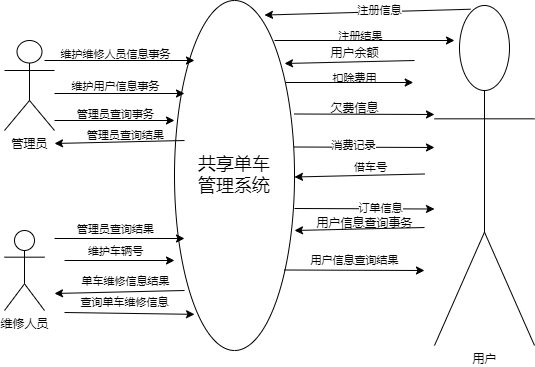

The diagram above was exported from draw.io. Its source (the exported page's mxGraphModel, read from the mxfile embedded in the PNG):
<mxGraphModel dx="1036" dy="654" grid="1" gridSize="10" guides="1" tooltips="1" connect="1" arrows="1" fold="1" page="1" pageScale="1" pageWidth="850" pageHeight="1100" background="#ffffff" math="0" shadow="0" extFonts="Permanent Marker^https://fonts.googleapis.com/css?family=Permanent+Marker">
  <root>
    <mxCell id="0" />
    <mxCell id="1" parent="0" />
    <mxCell id="OZZ2Ar5QI2eO24dXF_nY-1" value="管理员" style="shape=umlActor;verticalLabelPosition=bottom;verticalAlign=top;html=1;labelBackgroundColor=none;" parent="1" vertex="1">
      <mxGeometry x="230" y="360" width="50" height="90" as="geometry" />
    </mxCell>
    <mxCell id="OZZ2Ar5QI2eO24dXF_nY-4" value="维修人员" style="shape=umlActor;verticalLabelPosition=bottom;verticalAlign=top;html=1;labelBackgroundColor=none;" parent="1" vertex="1">
      <mxGeometry x="230" y="550" width="40" height="80" as="geometry" />
    </mxCell>
    <mxCell id="OZZ2Ar5QI2eO24dXF_nY-5" value="用户" style="shape=umlActor;verticalLabelPosition=bottom;verticalAlign=top;html=1;labelBackgroundColor=none;" parent="1" vertex="1">
      <mxGeometry x="660" y="325" width="100" height="340" as="geometry" />
    </mxCell>
    <mxCell id="OZZ2Ar5QI2eO24dXF_nY-6" value="&lt;font style=&quot;font-size: 18px;&quot;&gt;共享单车&lt;br&gt;管理系统&lt;/font&gt;" style="ellipse;whiteSpace=wrap;html=1;labelBackgroundColor=none;" parent="1" vertex="1">
      <mxGeometry x="400" y="320" width="120" height="350" as="geometry" />
    </mxCell>
    <mxCell id="OZZ2Ar5QI2eO24dXF_nY-15" value="" style="endArrow=classic;html=1;rounded=0;labelBackgroundColor=none;fontColor=default;" parent="1" edge="1">
      <mxGeometry width="50" height="50" relative="1" as="geometry">
        <mxPoint x="520" y="433.5" as="sourcePoint" />
        <mxPoint x="660" y="434" as="targetPoint" />
      </mxGeometry>
    </mxCell>
    <mxCell id="OZZ2Ar5QI2eO24dXF_nY-17" value="" style="endArrow=classic;html=1;rounded=0;labelBackgroundColor=none;fontColor=default;" parent="1" edge="1">
      <mxGeometry width="50" height="50" relative="1" as="geometry">
        <mxPoint x="650" y="493.5" as="sourcePoint" />
        <mxPoint x="520" y="496.5" as="targetPoint" />
      </mxGeometry>
    </mxCell>
    <mxCell id="OZZ2Ar5QI2eO24dXF_nY-29" value="借车号" style="edgeLabel;html=1;align=center;verticalAlign=middle;resizable=0;points=[];labelBackgroundColor=none;" parent="OZZ2Ar5QI2eO24dXF_nY-17" vertex="1" connectable="0">
      <mxGeometry x="-0.1699" y="-2" relative="1" as="geometry">
        <mxPoint y="-6" as="offset" />
      </mxGeometry>
    </mxCell>
    <mxCell id="OZZ2Ar5QI2eO24dXF_nY-18" value="" style="endArrow=classic;html=1;rounded=0;labelBackgroundColor=none;fontColor=default;" parent="1" edge="1">
      <mxGeometry width="50" height="50" relative="1" as="geometry">
        <mxPoint x="640" y="380" as="sourcePoint" />
        <mxPoint x="510" y="383" as="targetPoint" />
      </mxGeometry>
    </mxCell>
    <mxCell id="OZZ2Ar5QI2eO24dXF_nY-20" value="" style="endArrow=classic;html=1;rounded=0;labelBackgroundColor=none;fontColor=default;" parent="1" edge="1">
      <mxGeometry width="50" height="50" relative="1" as="geometry">
        <mxPoint x="650" y="547" as="sourcePoint" />
        <mxPoint x="520" y="550" as="targetPoint" />
      </mxGeometry>
    </mxCell>
    <mxCell id="OZZ2Ar5QI2eO24dXF_nY-23" value="" style="endArrow=classic;html=1;rounded=0;labelBackgroundColor=none;fontColor=default;" parent="1" edge="1">
      <mxGeometry width="50" height="50" relative="1" as="geometry">
        <mxPoint x="511.25" y="402" as="sourcePoint" />
        <mxPoint x="638.75" y="402" as="targetPoint" />
      </mxGeometry>
    </mxCell>
    <mxCell id="OZZ2Ar5QI2eO24dXF_nY-25" value="扣除费用" style="edgeLabel;html=1;align=center;verticalAlign=middle;resizable=0;points=[];labelBackgroundColor=none;" parent="OZZ2Ar5QI2eO24dXF_nY-23" vertex="1" connectable="0">
      <mxGeometry x="-0.3307" y="-3" relative="1" as="geometry">
        <mxPoint x="25" y="-8" as="offset" />
      </mxGeometry>
    </mxCell>
    <mxCell id="OZZ2Ar5QI2eO24dXF_nY-24" value="用户余额" style="text;html=1;align=center;verticalAlign=middle;resizable=0;points=[];autosize=1;strokeColor=none;fillColor=none;labelBackgroundColor=none;" parent="1" vertex="1">
      <mxGeometry x="545" y="358" width="70" height="30" as="geometry" />
    </mxCell>
    <mxCell id="OZZ2Ar5QI2eO24dXF_nY-26" value="欠费信息" style="text;html=1;align=center;verticalAlign=middle;resizable=0;points=[];autosize=1;strokeColor=none;fillColor=none;labelBackgroundColor=none;" parent="1" vertex="1">
      <mxGeometry x="545" y="413" width="70" height="30" as="geometry" />
    </mxCell>
    <mxCell id="OZZ2Ar5QI2eO24dXF_nY-31" value="用户信息查询事务" style="text;html=1;align=center;verticalAlign=middle;resizable=0;points=[];autosize=1;strokeColor=none;fillColor=none;labelBackgroundColor=none;" parent="1" vertex="1">
      <mxGeometry x="530" y="528" width="120" height="30" as="geometry" />
    </mxCell>
    <mxCell id="OZZ2Ar5QI2eO24dXF_nY-33" value="" style="endArrow=classic;html=1;rounded=0;labelBackgroundColor=none;fontColor=default;" parent="1" edge="1">
      <mxGeometry width="50" height="50" relative="1" as="geometry">
        <mxPoint x="270" y="380" as="sourcePoint" />
        <mxPoint x="420" y="380" as="targetPoint" />
      </mxGeometry>
    </mxCell>
    <mxCell id="OZZ2Ar5QI2eO24dXF_nY-41" value="维护维修人员信息事务" style="edgeLabel;html=1;align=center;verticalAlign=middle;resizable=0;points=[];labelBackgroundColor=none;" parent="OZZ2Ar5QI2eO24dXF_nY-33" vertex="1" connectable="0">
      <mxGeometry x="-0.1845" relative="1" as="geometry">
        <mxPoint x="9" y="-7" as="offset" />
      </mxGeometry>
    </mxCell>
    <mxCell id="OZZ2Ar5QI2eO24dXF_nY-34" value="" style="endArrow=classic;html=1;rounded=0;labelBackgroundColor=none;fontColor=default;" parent="1" edge="1">
      <mxGeometry width="50" height="50" relative="1" as="geometry">
        <mxPoint x="280" y="413" as="sourcePoint" />
        <mxPoint x="410" y="413" as="targetPoint" />
      </mxGeometry>
    </mxCell>
    <mxCell id="OZZ2Ar5QI2eO24dXF_nY-42" value="维护用户信息事务" style="edgeLabel;html=1;align=center;verticalAlign=middle;resizable=0;points=[];labelBackgroundColor=none;" parent="OZZ2Ar5QI2eO24dXF_nY-34" vertex="1" connectable="0">
      <mxGeometry x="-0.2151" y="1" relative="1" as="geometry">
        <mxPoint x="9" y="-7" as="offset" />
      </mxGeometry>
    </mxCell>
    <mxCell id="OZZ2Ar5QI2eO24dXF_nY-35" value="" style="endArrow=classic;html=1;rounded=0;labelBackgroundColor=none;fontColor=default;" parent="1" edge="1">
      <mxGeometry width="50" height="50" relative="1" as="geometry">
        <mxPoint x="280" y="440" as="sourcePoint" />
        <mxPoint x="400" y="440" as="targetPoint" />
      </mxGeometry>
    </mxCell>
    <mxCell id="OZZ2Ar5QI2eO24dXF_nY-43" value="管理员查询事务" style="edgeLabel;html=1;align=center;verticalAlign=middle;resizable=0;points=[];labelBackgroundColor=none;" parent="OZZ2Ar5QI2eO24dXF_nY-35" vertex="1" connectable="0">
      <mxGeometry x="-0.2156" y="-1" relative="1" as="geometry">
        <mxPoint x="13" y="-8" as="offset" />
      </mxGeometry>
    </mxCell>
    <mxCell id="OZZ2Ar5QI2eO24dXF_nY-36" value="" style="endArrow=classic;html=1;rounded=0;labelBackgroundColor=none;fontColor=default;" parent="1" edge="1">
      <mxGeometry width="50" height="50" relative="1" as="geometry">
        <mxPoint x="410" y="460" as="sourcePoint" />
        <mxPoint x="280" y="463" as="targetPoint" />
      </mxGeometry>
    </mxCell>
    <mxCell id="OZZ2Ar5QI2eO24dXF_nY-44" value="管理员查询结果" style="edgeLabel;html=1;align=center;verticalAlign=middle;resizable=0;points=[];labelBackgroundColor=none;" parent="OZZ2Ar5QI2eO24dXF_nY-36" vertex="1" connectable="0">
      <mxGeometry x="-0.1854" y="-2" relative="1" as="geometry">
        <mxPoint x="-6" y="-5" as="offset" />
      </mxGeometry>
    </mxCell>
    <mxCell id="OZZ2Ar5QI2eO24dXF_nY-37" value="" style="endArrow=classic;html=1;rounded=0;labelBackgroundColor=none;fontColor=default;" parent="1" edge="1">
      <mxGeometry width="50" height="50" relative="1" as="geometry">
        <mxPoint x="280" y="558" as="sourcePoint" />
        <mxPoint x="410" y="558" as="targetPoint" />
      </mxGeometry>
    </mxCell>
    <mxCell id="OZZ2Ar5QI2eO24dXF_nY-45" value="管理员查询结果" style="edgeLabel;html=1;align=center;verticalAlign=middle;resizable=0;points=[];labelBackgroundColor=none;" parent="OZZ2Ar5QI2eO24dXF_nY-37" vertex="1" connectable="0">
      <mxGeometry x="-0.1547" y="-2" relative="1" as="geometry">
        <mxPoint x="5" y="-12" as="offset" />
      </mxGeometry>
    </mxCell>
    <mxCell id="OZZ2Ar5QI2eO24dXF_nY-38" value="" style="endArrow=classic;html=1;rounded=0;labelBackgroundColor=none;fontColor=default;" parent="1" edge="1">
      <mxGeometry width="50" height="50" relative="1" as="geometry">
        <mxPoint x="290" y="580" as="sourcePoint" />
        <mxPoint x="400" y="580" as="targetPoint" />
      </mxGeometry>
    </mxCell>
    <mxCell id="OZZ2Ar5QI2eO24dXF_nY-46" value="维护车辆号" style="edgeLabel;html=1;align=center;verticalAlign=middle;resizable=0;points=[];labelBackgroundColor=none;" parent="OZZ2Ar5QI2eO24dXF_nY-38" vertex="1" connectable="0">
      <mxGeometry x="-0.4168" y="-4" relative="1" as="geometry">
        <mxPoint x="18" y="-14" as="offset" />
      </mxGeometry>
    </mxCell>
    <mxCell id="OZZ2Ar5QI2eO24dXF_nY-39" value="" style="endArrow=classic;html=1;rounded=0;labelBackgroundColor=none;fontColor=default;" parent="1" edge="1">
      <mxGeometry width="50" height="50" relative="1" as="geometry">
        <mxPoint x="410" y="610" as="sourcePoint" />
        <mxPoint x="280" y="613" as="targetPoint" />
      </mxGeometry>
    </mxCell>
    <mxCell id="OZZ2Ar5QI2eO24dXF_nY-47" value="单车维修信息结果" style="edgeLabel;html=1;align=center;verticalAlign=middle;resizable=0;points=[];labelBackgroundColor=none;" parent="OZZ2Ar5QI2eO24dXF_nY-39" vertex="1" connectable="0">
      <mxGeometry x="-0.2913" y="3" relative="1" as="geometry">
        <mxPoint x="-14" y="-14" as="offset" />
      </mxGeometry>
    </mxCell>
    <mxCell id="OZZ2Ar5QI2eO24dXF_nY-40" value="" style="endArrow=classic;html=1;rounded=0;labelBackgroundColor=none;fontColor=default;entryX=0.167;entryY=0.891;entryDx=0;entryDy=0;entryPerimeter=0;" parent="1" edge="1">
      <mxGeometry width="50" height="50" relative="1" as="geometry">
        <mxPoint x="290" y="632" as="sourcePoint" />
        <mxPoint x="420.03999999999996" y="633.8499999999999" as="targetPoint" />
      </mxGeometry>
    </mxCell>
    <mxCell id="OZZ2Ar5QI2eO24dXF_nY-48" value="查询单车维修信息" style="edgeLabel;html=1;align=center;verticalAlign=middle;resizable=0;points=[];labelBackgroundColor=none;" parent="OZZ2Ar5QI2eO24dXF_nY-40" vertex="1" connectable="0">
      <mxGeometry x="-0.0771" relative="1" as="geometry">
        <mxPoint y="-11" as="offset" />
      </mxGeometry>
    </mxCell>
    <mxCell id="OZZ2Ar5QI2eO24dXF_nY-50" value="" style="endArrow=classic;html=1;rounded=0;labelBackgroundColor=none;fontColor=default;" parent="1" edge="1">
      <mxGeometry width="50" height="50" relative="1" as="geometry">
        <mxPoint x="520" y="466.5" as="sourcePoint" />
        <mxPoint x="660" y="467" as="targetPoint" />
      </mxGeometry>
    </mxCell>
    <mxCell id="OZZ2Ar5QI2eO24dXF_nY-51" value="消费记录" style="edgeLabel;html=1;align=center;verticalAlign=middle;resizable=0;points=[];" parent="OZZ2Ar5QI2eO24dXF_nY-50" vertex="1" connectable="0">
      <mxGeometry x="-0.1715" y="2" relative="1" as="geometry">
        <mxPoint as="offset" />
      </mxGeometry>
    </mxCell>
    <mxCell id="OZZ2Ar5QI2eO24dXF_nY-52" value="" style="endArrow=classic;html=1;rounded=0;labelBackgroundColor=none;fontColor=default;" parent="1" edge="1">
      <mxGeometry width="50" height="50" relative="1" as="geometry">
        <mxPoint x="520" y="528" as="sourcePoint" />
        <mxPoint x="660" y="528.5" as="targetPoint" />
      </mxGeometry>
    </mxCell>
    <mxCell id="OZZ2Ar5QI2eO24dXF_nY-53" value="订单信息" style="edgeLabel;html=1;align=center;verticalAlign=middle;resizable=0;points=[];" parent="OZZ2Ar5QI2eO24dXF_nY-52" vertex="1" connectable="0">
      <mxGeometry x="0.2142" y="1" relative="1" as="geometry">
        <mxPoint as="offset" />
      </mxGeometry>
    </mxCell>
    <mxCell id="OZZ2Ar5QI2eO24dXF_nY-54" value="" style="endArrow=classic;html=1;rounded=0;labelBackgroundColor=none;fontColor=default;" parent="1" edge="1">
      <mxGeometry width="50" height="50" relative="1" as="geometry">
        <mxPoint x="510" y="589.5" as="sourcePoint" />
        <mxPoint x="650" y="590" as="targetPoint" />
      </mxGeometry>
    </mxCell>
    <mxCell id="OZZ2Ar5QI2eO24dXF_nY-55" value="用户信息查询结果" style="edgeLabel;html=1;align=center;verticalAlign=middle;resizable=0;points=[];" parent="OZZ2Ar5QI2eO24dXF_nY-54" vertex="1" connectable="0">
      <mxGeometry x="0.3001" y="-1" relative="1" as="geometry">
        <mxPoint x="-21" y="-11" as="offset" />
      </mxGeometry>
    </mxCell>
    <mxCell id="SzFN6Etp0F-IMThXv9ST-1" style="rounded=0;orthogonalLoop=1;jettySize=auto;html=1;exitX=0.36;exitY=0.011;exitDx=0;exitDy=0;exitPerimeter=0;entryX=0.893;entryY=0.813;entryDx=0;entryDy=0;entryPerimeter=0;" edge="1" parent="1" source="OZZ2Ar5QI2eO24dXF_nY-5">
      <mxGeometry relative="1" as="geometry">
        <mxPoint x="642.84" y="330" as="sourcePoint" />
        <mxPoint x="490.00000000000006" y="334.54999999999995" as="targetPoint" />
      </mxGeometry>
    </mxCell>
    <mxCell id="SzFN6Etp0F-IMThXv9ST-2" value="注册信息" style="edgeLabel;html=1;align=center;verticalAlign=middle;resizable=0;points=[];" vertex="1" connectable="0" parent="SzFN6Etp0F-IMThXv9ST-1">
      <mxGeometry x="-0.1215" y="-2" relative="1" as="geometry">
        <mxPoint as="offset" />
      </mxGeometry>
    </mxCell>
    <mxCell id="SzFN6Etp0F-IMThXv9ST-3" value="" style="endArrow=classic;html=1;rounded=0;labelBackgroundColor=none;fontColor=default;" edge="1" parent="1">
      <mxGeometry width="50" height="50" relative="1" as="geometry">
        <mxPoint x="500" y="360" as="sourcePoint" />
        <mxPoint x="680" y="360" as="targetPoint" />
      </mxGeometry>
    </mxCell>
    <mxCell id="SzFN6Etp0F-IMThXv9ST-4" value="注册结果" style="edgeLabel;html=1;align=center;verticalAlign=middle;resizable=0;points=[];labelBackgroundColor=none;" vertex="1" connectable="0" parent="SzFN6Etp0F-IMThXv9ST-3">
      <mxGeometry x="-0.3307" y="-3" relative="1" as="geometry">
        <mxPoint x="25" y="-8" as="offset" />
      </mxGeometry>
    </mxCell>
  </root>
</mxGraphModel>